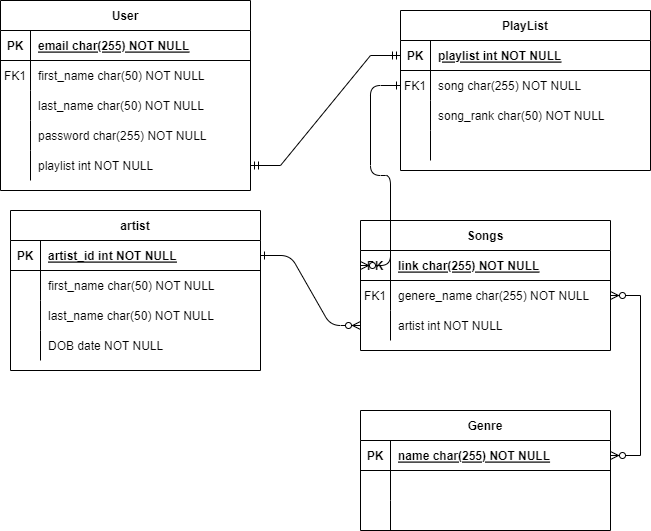

The diagram above was exported from draw.io. Its source (the exported page's mxGraphModel, read from the mxfile embedded in the PNG):
<mxGraphModel dx="1434" dy="1864" grid="1" gridSize="10" guides="1" tooltips="1" connect="1" arrows="1" fold="1" page="1" pageScale="1" pageWidth="850" pageHeight="1100" math="0" shadow="0" extFonts="Permanent Marker^https://fonts.googleapis.com/css?family=Permanent+Marker">
  <root>
    <mxCell id="0" />
    <mxCell id="1" parent="0" />
    <mxCell id="C-vyLk0tnHw3VtMMgP7b-1" value="" style="edgeStyle=entityRelationEdgeStyle;endArrow=ERzeroToMany;startArrow=ERone;endFill=1;startFill=0;entryX=0;entryY=0.5;entryDx=0;entryDy=0;" parent="1" source="C-vyLk0tnHw3VtMMgP7b-24" target="C-vyLk0tnHw3VtMMgP7b-9" edge="1">
      <mxGeometry width="100" height="100" relative="1" as="geometry">
        <mxPoint x="340" y="720" as="sourcePoint" />
        <mxPoint x="440" y="620" as="targetPoint" />
      </mxGeometry>
    </mxCell>
    <mxCell id="C-vyLk0tnHw3VtMMgP7b-2" value="Songs" style="shape=table;startSize=30;container=1;collapsible=1;childLayout=tableLayout;fixedRows=1;rowLines=0;fontStyle=1;align=center;resizeLast=1;" parent="1" vertex="1">
      <mxGeometry x="470" y="130" width="250" height="130" as="geometry" />
    </mxCell>
    <mxCell id="C-vyLk0tnHw3VtMMgP7b-3" value="" style="shape=partialRectangle;collapsible=0;dropTarget=0;pointerEvents=0;fillColor=none;points=[[0,0.5],[1,0.5]];portConstraint=eastwest;top=0;left=0;right=0;bottom=1;" parent="C-vyLk0tnHw3VtMMgP7b-2" vertex="1">
      <mxGeometry y="30" width="250" height="30" as="geometry" />
    </mxCell>
    <mxCell id="C-vyLk0tnHw3VtMMgP7b-4" value="PK" style="shape=partialRectangle;overflow=hidden;connectable=0;fillColor=none;top=0;left=0;bottom=0;right=0;fontStyle=1;" parent="C-vyLk0tnHw3VtMMgP7b-3" vertex="1">
      <mxGeometry width="30" height="30" as="geometry">
        <mxRectangle width="30" height="30" as="alternateBounds" />
      </mxGeometry>
    </mxCell>
    <mxCell id="C-vyLk0tnHw3VtMMgP7b-5" value="link char(255) NOT NULL " style="shape=partialRectangle;overflow=hidden;connectable=0;fillColor=none;top=0;left=0;bottom=0;right=0;align=left;spacingLeft=6;fontStyle=5;" parent="C-vyLk0tnHw3VtMMgP7b-3" vertex="1">
      <mxGeometry x="30" width="220" height="30" as="geometry">
        <mxRectangle width="220" height="30" as="alternateBounds" />
      </mxGeometry>
    </mxCell>
    <mxCell id="C-vyLk0tnHw3VtMMgP7b-6" value="" style="shape=partialRectangle;collapsible=0;dropTarget=0;pointerEvents=0;fillColor=none;points=[[0,0.5],[1,0.5]];portConstraint=eastwest;top=0;left=0;right=0;bottom=0;" parent="C-vyLk0tnHw3VtMMgP7b-2" vertex="1">
      <mxGeometry y="60" width="250" height="30" as="geometry" />
    </mxCell>
    <mxCell id="C-vyLk0tnHw3VtMMgP7b-7" value="FK1" style="shape=partialRectangle;overflow=hidden;connectable=0;fillColor=none;top=0;left=0;bottom=0;right=0;" parent="C-vyLk0tnHw3VtMMgP7b-6" vertex="1">
      <mxGeometry width="30" height="30" as="geometry">
        <mxRectangle width="30" height="30" as="alternateBounds" />
      </mxGeometry>
    </mxCell>
    <mxCell id="C-vyLk0tnHw3VtMMgP7b-8" value="genere_name char(255) NOT NULL" style="shape=partialRectangle;overflow=hidden;connectable=0;fillColor=none;top=0;left=0;bottom=0;right=0;align=left;spacingLeft=6;" parent="C-vyLk0tnHw3VtMMgP7b-6" vertex="1">
      <mxGeometry x="30" width="220" height="30" as="geometry">
        <mxRectangle width="220" height="30" as="alternateBounds" />
      </mxGeometry>
    </mxCell>
    <mxCell id="C-vyLk0tnHw3VtMMgP7b-9" value="" style="shape=partialRectangle;collapsible=0;dropTarget=0;pointerEvents=0;fillColor=none;points=[[0,0.5],[1,0.5]];portConstraint=eastwest;top=0;left=0;right=0;bottom=0;" parent="C-vyLk0tnHw3VtMMgP7b-2" vertex="1">
      <mxGeometry y="90" width="250" height="30" as="geometry" />
    </mxCell>
    <mxCell id="C-vyLk0tnHw3VtMMgP7b-10" value="" style="shape=partialRectangle;overflow=hidden;connectable=0;fillColor=none;top=0;left=0;bottom=0;right=0;" parent="C-vyLk0tnHw3VtMMgP7b-9" vertex="1">
      <mxGeometry width="30" height="30" as="geometry">
        <mxRectangle width="30" height="30" as="alternateBounds" />
      </mxGeometry>
    </mxCell>
    <mxCell id="C-vyLk0tnHw3VtMMgP7b-11" value="artist int NOT NULL" style="shape=partialRectangle;overflow=hidden;connectable=0;fillColor=none;top=0;left=0;bottom=0;right=0;align=left;spacingLeft=6;" parent="C-vyLk0tnHw3VtMMgP7b-9" vertex="1">
      <mxGeometry x="30" width="220" height="30" as="geometry">
        <mxRectangle width="220" height="30" as="alternateBounds" />
      </mxGeometry>
    </mxCell>
    <mxCell id="C-vyLk0tnHw3VtMMgP7b-13" value="Genre" style="shape=table;startSize=30;container=1;collapsible=1;childLayout=tableLayout;fixedRows=1;rowLines=0;fontStyle=1;align=center;resizeLast=1;" parent="1" vertex="1">
      <mxGeometry x="470" y="320" width="250" height="120" as="geometry" />
    </mxCell>
    <mxCell id="C-vyLk0tnHw3VtMMgP7b-14" value="" style="shape=partialRectangle;collapsible=0;dropTarget=0;pointerEvents=0;fillColor=none;points=[[0,0.5],[1,0.5]];portConstraint=eastwest;top=0;left=0;right=0;bottom=1;" parent="C-vyLk0tnHw3VtMMgP7b-13" vertex="1">
      <mxGeometry y="30" width="250" height="30" as="geometry" />
    </mxCell>
    <mxCell id="C-vyLk0tnHw3VtMMgP7b-15" value="PK" style="shape=partialRectangle;overflow=hidden;connectable=0;fillColor=none;top=0;left=0;bottom=0;right=0;fontStyle=1;" parent="C-vyLk0tnHw3VtMMgP7b-14" vertex="1">
      <mxGeometry width="30" height="30" as="geometry">
        <mxRectangle width="30" height="30" as="alternateBounds" />
      </mxGeometry>
    </mxCell>
    <mxCell id="C-vyLk0tnHw3VtMMgP7b-16" value="name char(255) NOT NULL " style="shape=partialRectangle;overflow=hidden;connectable=0;fillColor=none;top=0;left=0;bottom=0;right=0;align=left;spacingLeft=6;fontStyle=5;" parent="C-vyLk0tnHw3VtMMgP7b-14" vertex="1">
      <mxGeometry x="30" width="220" height="30" as="geometry">
        <mxRectangle width="220" height="30" as="alternateBounds" />
      </mxGeometry>
    </mxCell>
    <mxCell id="C-vyLk0tnHw3VtMMgP7b-17" value="" style="shape=partialRectangle;collapsible=0;dropTarget=0;pointerEvents=0;fillColor=none;points=[[0,0.5],[1,0.5]];portConstraint=eastwest;top=0;left=0;right=0;bottom=0;" parent="C-vyLk0tnHw3VtMMgP7b-13" vertex="1">
      <mxGeometry y="60" width="250" height="30" as="geometry" />
    </mxCell>
    <mxCell id="C-vyLk0tnHw3VtMMgP7b-18" value="" style="shape=partialRectangle;overflow=hidden;connectable=0;fillColor=none;top=0;left=0;bottom=0;right=0;" parent="C-vyLk0tnHw3VtMMgP7b-17" vertex="1">
      <mxGeometry width="30" height="30" as="geometry">
        <mxRectangle width="30" height="30" as="alternateBounds" />
      </mxGeometry>
    </mxCell>
    <mxCell id="C-vyLk0tnHw3VtMMgP7b-19" value="" style="shape=partialRectangle;overflow=hidden;connectable=0;fillColor=none;top=0;left=0;bottom=0;right=0;align=left;spacingLeft=6;" parent="C-vyLk0tnHw3VtMMgP7b-17" vertex="1">
      <mxGeometry x="30" width="220" height="30" as="geometry">
        <mxRectangle width="220" height="30" as="alternateBounds" />
      </mxGeometry>
    </mxCell>
    <mxCell id="C-vyLk0tnHw3VtMMgP7b-20" value="" style="shape=partialRectangle;collapsible=0;dropTarget=0;pointerEvents=0;fillColor=none;points=[[0,0.5],[1,0.5]];portConstraint=eastwest;top=0;left=0;right=0;bottom=0;" parent="C-vyLk0tnHw3VtMMgP7b-13" vertex="1">
      <mxGeometry y="90" width="250" height="30" as="geometry" />
    </mxCell>
    <mxCell id="C-vyLk0tnHw3VtMMgP7b-21" value="" style="shape=partialRectangle;overflow=hidden;connectable=0;fillColor=none;top=0;left=0;bottom=0;right=0;" parent="C-vyLk0tnHw3VtMMgP7b-20" vertex="1">
      <mxGeometry width="30" height="30" as="geometry">
        <mxRectangle width="30" height="30" as="alternateBounds" />
      </mxGeometry>
    </mxCell>
    <mxCell id="C-vyLk0tnHw3VtMMgP7b-22" value="" style="shape=partialRectangle;overflow=hidden;connectable=0;fillColor=none;top=0;left=0;bottom=0;right=0;align=left;spacingLeft=6;" parent="C-vyLk0tnHw3VtMMgP7b-20" vertex="1">
      <mxGeometry x="30" width="220" height="30" as="geometry">
        <mxRectangle width="220" height="30" as="alternateBounds" />
      </mxGeometry>
    </mxCell>
    <mxCell id="C-vyLk0tnHw3VtMMgP7b-23" value="artist" style="shape=table;startSize=30;container=1;collapsible=1;childLayout=tableLayout;fixedRows=1;rowLines=0;fontStyle=1;align=center;resizeLast=1;" parent="1" vertex="1">
      <mxGeometry x="120" y="120" width="250" height="160" as="geometry" />
    </mxCell>
    <mxCell id="C-vyLk0tnHw3VtMMgP7b-24" value="" style="shape=partialRectangle;collapsible=0;dropTarget=0;pointerEvents=0;fillColor=none;points=[[0,0.5],[1,0.5]];portConstraint=eastwest;top=0;left=0;right=0;bottom=1;" parent="C-vyLk0tnHw3VtMMgP7b-23" vertex="1">
      <mxGeometry y="30" width="250" height="30" as="geometry" />
    </mxCell>
    <mxCell id="C-vyLk0tnHw3VtMMgP7b-25" value="PK" style="shape=partialRectangle;overflow=hidden;connectable=0;fillColor=none;top=0;left=0;bottom=0;right=0;fontStyle=1;" parent="C-vyLk0tnHw3VtMMgP7b-24" vertex="1">
      <mxGeometry width="30" height="30" as="geometry">
        <mxRectangle width="30" height="30" as="alternateBounds" />
      </mxGeometry>
    </mxCell>
    <mxCell id="C-vyLk0tnHw3VtMMgP7b-26" value="artist_id int NOT NULL " style="shape=partialRectangle;overflow=hidden;connectable=0;fillColor=none;top=0;left=0;bottom=0;right=0;align=left;spacingLeft=6;fontStyle=5;" parent="C-vyLk0tnHw3VtMMgP7b-24" vertex="1">
      <mxGeometry x="30" width="220" height="30" as="geometry">
        <mxRectangle width="220" height="30" as="alternateBounds" />
      </mxGeometry>
    </mxCell>
    <mxCell id="C-vyLk0tnHw3VtMMgP7b-27" value="" style="shape=partialRectangle;collapsible=0;dropTarget=0;pointerEvents=0;fillColor=none;points=[[0,0.5],[1,0.5]];portConstraint=eastwest;top=0;left=0;right=0;bottom=0;" parent="C-vyLk0tnHw3VtMMgP7b-23" vertex="1">
      <mxGeometry y="60" width="250" height="30" as="geometry" />
    </mxCell>
    <mxCell id="C-vyLk0tnHw3VtMMgP7b-28" value="" style="shape=partialRectangle;overflow=hidden;connectable=0;fillColor=none;top=0;left=0;bottom=0;right=0;" parent="C-vyLk0tnHw3VtMMgP7b-27" vertex="1">
      <mxGeometry width="30" height="30" as="geometry">
        <mxRectangle width="30" height="30" as="alternateBounds" />
      </mxGeometry>
    </mxCell>
    <mxCell id="C-vyLk0tnHw3VtMMgP7b-29" value="first_name char(50) NOT NULL" style="shape=partialRectangle;overflow=hidden;connectable=0;fillColor=none;top=0;left=0;bottom=0;right=0;align=left;spacingLeft=6;" parent="C-vyLk0tnHw3VtMMgP7b-27" vertex="1">
      <mxGeometry x="30" width="220" height="30" as="geometry">
        <mxRectangle width="220" height="30" as="alternateBounds" />
      </mxGeometry>
    </mxCell>
    <mxCell id="_ZGp4ETFhurDYeHjOnfO-12" value="" style="shape=partialRectangle;collapsible=0;dropTarget=0;pointerEvents=0;fillColor=none;points=[[0,0.5],[1,0.5]];portConstraint=eastwest;top=0;left=0;right=0;bottom=0;" vertex="1" parent="C-vyLk0tnHw3VtMMgP7b-23">
      <mxGeometry y="90" width="250" height="30" as="geometry" />
    </mxCell>
    <mxCell id="_ZGp4ETFhurDYeHjOnfO-13" value="" style="shape=partialRectangle;overflow=hidden;connectable=0;fillColor=none;top=0;left=0;bottom=0;right=0;" vertex="1" parent="_ZGp4ETFhurDYeHjOnfO-12">
      <mxGeometry width="30" height="30" as="geometry">
        <mxRectangle width="30" height="30" as="alternateBounds" />
      </mxGeometry>
    </mxCell>
    <mxCell id="_ZGp4ETFhurDYeHjOnfO-14" value="last_name char(50) NOT NULL" style="shape=partialRectangle;overflow=hidden;connectable=0;fillColor=none;top=0;left=0;bottom=0;right=0;align=left;spacingLeft=6;" vertex="1" parent="_ZGp4ETFhurDYeHjOnfO-12">
      <mxGeometry x="30" width="220" height="30" as="geometry">
        <mxRectangle width="220" height="30" as="alternateBounds" />
      </mxGeometry>
    </mxCell>
    <mxCell id="_ZGp4ETFhurDYeHjOnfO-15" value="" style="shape=partialRectangle;collapsible=0;dropTarget=0;pointerEvents=0;fillColor=none;points=[[0,0.5],[1,0.5]];portConstraint=eastwest;top=0;left=0;right=0;bottom=0;" vertex="1" parent="C-vyLk0tnHw3VtMMgP7b-23">
      <mxGeometry y="120" width="250" height="30" as="geometry" />
    </mxCell>
    <mxCell id="_ZGp4ETFhurDYeHjOnfO-16" value="" style="shape=partialRectangle;overflow=hidden;connectable=0;fillColor=none;top=0;left=0;bottom=0;right=0;" vertex="1" parent="_ZGp4ETFhurDYeHjOnfO-15">
      <mxGeometry width="30" height="30" as="geometry">
        <mxRectangle width="30" height="30" as="alternateBounds" />
      </mxGeometry>
    </mxCell>
    <mxCell id="_ZGp4ETFhurDYeHjOnfO-17" value="DOB date NOT NULL" style="shape=partialRectangle;overflow=hidden;connectable=0;fillColor=none;top=0;left=0;bottom=0;right=0;align=left;spacingLeft=6;" vertex="1" parent="_ZGp4ETFhurDYeHjOnfO-15">
      <mxGeometry x="30" width="220" height="30" as="geometry">
        <mxRectangle width="220" height="30" as="alternateBounds" />
      </mxGeometry>
    </mxCell>
    <mxCell id="_ZGp4ETFhurDYeHjOnfO-19" value="User" style="shape=table;startSize=30;container=1;collapsible=1;childLayout=tableLayout;fixedRows=1;rowLines=0;fontStyle=1;align=center;resizeLast=1;" vertex="1" parent="1">
      <mxGeometry x="110" y="-90" width="250" height="190" as="geometry" />
    </mxCell>
    <mxCell id="_ZGp4ETFhurDYeHjOnfO-20" value="" style="shape=partialRectangle;collapsible=0;dropTarget=0;pointerEvents=0;fillColor=none;points=[[0,0.5],[1,0.5]];portConstraint=eastwest;top=0;left=0;right=0;bottom=1;" vertex="1" parent="_ZGp4ETFhurDYeHjOnfO-19">
      <mxGeometry y="30" width="250" height="30" as="geometry" />
    </mxCell>
    <mxCell id="_ZGp4ETFhurDYeHjOnfO-21" value="PK" style="shape=partialRectangle;overflow=hidden;connectable=0;fillColor=none;top=0;left=0;bottom=0;right=0;fontStyle=1;" vertex="1" parent="_ZGp4ETFhurDYeHjOnfO-20">
      <mxGeometry width="30" height="30" as="geometry">
        <mxRectangle width="30" height="30" as="alternateBounds" />
      </mxGeometry>
    </mxCell>
    <mxCell id="_ZGp4ETFhurDYeHjOnfO-22" value="email char(255) NOT NULL " style="shape=partialRectangle;overflow=hidden;connectable=0;fillColor=none;top=0;left=0;bottom=0;right=0;align=left;spacingLeft=6;fontStyle=5;" vertex="1" parent="_ZGp4ETFhurDYeHjOnfO-20">
      <mxGeometry x="30" width="220" height="30" as="geometry">
        <mxRectangle width="220" height="30" as="alternateBounds" />
      </mxGeometry>
    </mxCell>
    <mxCell id="_ZGp4ETFhurDYeHjOnfO-23" value="" style="shape=partialRectangle;collapsible=0;dropTarget=0;pointerEvents=0;fillColor=none;points=[[0,0.5],[1,0.5]];portConstraint=eastwest;top=0;left=0;right=0;bottom=0;" vertex="1" parent="_ZGp4ETFhurDYeHjOnfO-19">
      <mxGeometry y="60" width="250" height="30" as="geometry" />
    </mxCell>
    <mxCell id="_ZGp4ETFhurDYeHjOnfO-24" value="FK1" style="shape=partialRectangle;overflow=hidden;connectable=0;fillColor=none;top=0;left=0;bottom=0;right=0;" vertex="1" parent="_ZGp4ETFhurDYeHjOnfO-23">
      <mxGeometry width="30" height="30" as="geometry">
        <mxRectangle width="30" height="30" as="alternateBounds" />
      </mxGeometry>
    </mxCell>
    <mxCell id="_ZGp4ETFhurDYeHjOnfO-25" value="first_name char(50) NOT NULL" style="shape=partialRectangle;overflow=hidden;connectable=0;fillColor=none;top=0;left=0;bottom=0;right=0;align=left;spacingLeft=6;" vertex="1" parent="_ZGp4ETFhurDYeHjOnfO-23">
      <mxGeometry x="30" width="220" height="30" as="geometry">
        <mxRectangle width="220" height="30" as="alternateBounds" />
      </mxGeometry>
    </mxCell>
    <mxCell id="_ZGp4ETFhurDYeHjOnfO-26" value="" style="shape=partialRectangle;collapsible=0;dropTarget=0;pointerEvents=0;fillColor=none;points=[[0,0.5],[1,0.5]];portConstraint=eastwest;top=0;left=0;right=0;bottom=0;" vertex="1" parent="_ZGp4ETFhurDYeHjOnfO-19">
      <mxGeometry y="90" width="250" height="30" as="geometry" />
    </mxCell>
    <mxCell id="_ZGp4ETFhurDYeHjOnfO-27" value="" style="shape=partialRectangle;overflow=hidden;connectable=0;fillColor=none;top=0;left=0;bottom=0;right=0;" vertex="1" parent="_ZGp4ETFhurDYeHjOnfO-26">
      <mxGeometry width="30" height="30" as="geometry">
        <mxRectangle width="30" height="30" as="alternateBounds" />
      </mxGeometry>
    </mxCell>
    <mxCell id="_ZGp4ETFhurDYeHjOnfO-28" value="last_name char(50) NOT NULL" style="shape=partialRectangle;overflow=hidden;connectable=0;fillColor=none;top=0;left=0;bottom=0;right=0;align=left;spacingLeft=6;" vertex="1" parent="_ZGp4ETFhurDYeHjOnfO-26">
      <mxGeometry x="30" width="220" height="30" as="geometry">
        <mxRectangle width="220" height="30" as="alternateBounds" />
      </mxGeometry>
    </mxCell>
    <mxCell id="_ZGp4ETFhurDYeHjOnfO-29" value="" style="shape=partialRectangle;collapsible=0;dropTarget=0;pointerEvents=0;fillColor=none;points=[[0,0.5],[1,0.5]];portConstraint=eastwest;top=0;left=0;right=0;bottom=0;" vertex="1" parent="_ZGp4ETFhurDYeHjOnfO-19">
      <mxGeometry y="120" width="250" height="30" as="geometry" />
    </mxCell>
    <mxCell id="_ZGp4ETFhurDYeHjOnfO-30" value="" style="shape=partialRectangle;overflow=hidden;connectable=0;fillColor=none;top=0;left=0;bottom=0;right=0;" vertex="1" parent="_ZGp4ETFhurDYeHjOnfO-29">
      <mxGeometry width="30" height="30" as="geometry">
        <mxRectangle width="30" height="30" as="alternateBounds" />
      </mxGeometry>
    </mxCell>
    <mxCell id="_ZGp4ETFhurDYeHjOnfO-31" value="password char(255) NOT NULL" style="shape=partialRectangle;overflow=hidden;connectable=0;fillColor=none;top=0;left=0;bottom=0;right=0;align=left;spacingLeft=6;" vertex="1" parent="_ZGp4ETFhurDYeHjOnfO-29">
      <mxGeometry x="30" width="220" height="30" as="geometry">
        <mxRectangle width="220" height="30" as="alternateBounds" />
      </mxGeometry>
    </mxCell>
    <mxCell id="_ZGp4ETFhurDYeHjOnfO-45" value="" style="shape=partialRectangle;collapsible=0;dropTarget=0;pointerEvents=0;fillColor=none;points=[[0,0.5],[1,0.5]];portConstraint=eastwest;top=0;left=0;right=0;bottom=0;" vertex="1" parent="_ZGp4ETFhurDYeHjOnfO-19">
      <mxGeometry y="150" width="250" height="30" as="geometry" />
    </mxCell>
    <mxCell id="_ZGp4ETFhurDYeHjOnfO-46" value="" style="shape=partialRectangle;overflow=hidden;connectable=0;fillColor=none;top=0;left=0;bottom=0;right=0;" vertex="1" parent="_ZGp4ETFhurDYeHjOnfO-45">
      <mxGeometry width="30" height="30" as="geometry">
        <mxRectangle width="30" height="30" as="alternateBounds" />
      </mxGeometry>
    </mxCell>
    <mxCell id="_ZGp4ETFhurDYeHjOnfO-47" value="playlist int NOT NULL" style="shape=partialRectangle;overflow=hidden;connectable=0;fillColor=none;top=0;left=0;bottom=0;right=0;align=left;spacingLeft=6;" vertex="1" parent="_ZGp4ETFhurDYeHjOnfO-45">
      <mxGeometry x="30" width="220" height="30" as="geometry">
        <mxRectangle width="220" height="30" as="alternateBounds" />
      </mxGeometry>
    </mxCell>
    <mxCell id="_ZGp4ETFhurDYeHjOnfO-32" value="PlayList" style="shape=table;startSize=30;container=1;collapsible=1;childLayout=tableLayout;fixedRows=1;rowLines=0;fontStyle=1;align=center;resizeLast=1;" vertex="1" parent="1">
      <mxGeometry x="510" y="-80" width="250" height="160" as="geometry" />
    </mxCell>
    <mxCell id="_ZGp4ETFhurDYeHjOnfO-33" value="" style="shape=partialRectangle;collapsible=0;dropTarget=0;pointerEvents=0;fillColor=none;points=[[0,0.5],[1,0.5]];portConstraint=eastwest;top=0;left=0;right=0;bottom=1;" vertex="1" parent="_ZGp4ETFhurDYeHjOnfO-32">
      <mxGeometry y="30" width="250" height="30" as="geometry" />
    </mxCell>
    <mxCell id="_ZGp4ETFhurDYeHjOnfO-34" value="PK" style="shape=partialRectangle;overflow=hidden;connectable=0;fillColor=none;top=0;left=0;bottom=0;right=0;fontStyle=1;" vertex="1" parent="_ZGp4ETFhurDYeHjOnfO-33">
      <mxGeometry width="30" height="30" as="geometry">
        <mxRectangle width="30" height="30" as="alternateBounds" />
      </mxGeometry>
    </mxCell>
    <mxCell id="_ZGp4ETFhurDYeHjOnfO-35" value="playlist int NOT NULL " style="shape=partialRectangle;overflow=hidden;connectable=0;fillColor=none;top=0;left=0;bottom=0;right=0;align=left;spacingLeft=6;fontStyle=5;" vertex="1" parent="_ZGp4ETFhurDYeHjOnfO-33">
      <mxGeometry x="30" width="220" height="30" as="geometry">
        <mxRectangle width="220" height="30" as="alternateBounds" />
      </mxGeometry>
    </mxCell>
    <mxCell id="_ZGp4ETFhurDYeHjOnfO-36" value="" style="shape=partialRectangle;collapsible=0;dropTarget=0;pointerEvents=0;fillColor=none;points=[[0,0.5],[1,0.5]];portConstraint=eastwest;top=0;left=0;right=0;bottom=0;" vertex="1" parent="_ZGp4ETFhurDYeHjOnfO-32">
      <mxGeometry y="60" width="250" height="30" as="geometry" />
    </mxCell>
    <mxCell id="_ZGp4ETFhurDYeHjOnfO-37" value="FK1" style="shape=partialRectangle;overflow=hidden;connectable=0;fillColor=none;top=0;left=0;bottom=0;right=0;" vertex="1" parent="_ZGp4ETFhurDYeHjOnfO-36">
      <mxGeometry width="30" height="30" as="geometry">
        <mxRectangle width="30" height="30" as="alternateBounds" />
      </mxGeometry>
    </mxCell>
    <mxCell id="_ZGp4ETFhurDYeHjOnfO-38" value="song char(255) NOT NULL" style="shape=partialRectangle;overflow=hidden;connectable=0;fillColor=none;top=0;left=0;bottom=0;right=0;align=left;spacingLeft=6;" vertex="1" parent="_ZGp4ETFhurDYeHjOnfO-36">
      <mxGeometry x="30" width="220" height="30" as="geometry">
        <mxRectangle width="220" height="30" as="alternateBounds" />
      </mxGeometry>
    </mxCell>
    <mxCell id="_ZGp4ETFhurDYeHjOnfO-39" value="" style="shape=partialRectangle;collapsible=0;dropTarget=0;pointerEvents=0;fillColor=none;points=[[0,0.5],[1,0.5]];portConstraint=eastwest;top=0;left=0;right=0;bottom=0;" vertex="1" parent="_ZGp4ETFhurDYeHjOnfO-32">
      <mxGeometry y="90" width="250" height="30" as="geometry" />
    </mxCell>
    <mxCell id="_ZGp4ETFhurDYeHjOnfO-40" value="" style="shape=partialRectangle;overflow=hidden;connectable=0;fillColor=none;top=0;left=0;bottom=0;right=0;" vertex="1" parent="_ZGp4ETFhurDYeHjOnfO-39">
      <mxGeometry width="30" height="30" as="geometry">
        <mxRectangle width="30" height="30" as="alternateBounds" />
      </mxGeometry>
    </mxCell>
    <mxCell id="_ZGp4ETFhurDYeHjOnfO-41" value="song_rank char(50) NOT NULL" style="shape=partialRectangle;overflow=hidden;connectable=0;fillColor=none;top=0;left=0;bottom=0;right=0;align=left;spacingLeft=6;" vertex="1" parent="_ZGp4ETFhurDYeHjOnfO-39">
      <mxGeometry x="30" width="220" height="30" as="geometry">
        <mxRectangle width="220" height="30" as="alternateBounds" />
      </mxGeometry>
    </mxCell>
    <mxCell id="_ZGp4ETFhurDYeHjOnfO-42" value="" style="shape=partialRectangle;collapsible=0;dropTarget=0;pointerEvents=0;fillColor=none;points=[[0,0.5],[1,0.5]];portConstraint=eastwest;top=0;left=0;right=0;bottom=0;" vertex="1" parent="_ZGp4ETFhurDYeHjOnfO-32">
      <mxGeometry y="120" width="250" height="30" as="geometry" />
    </mxCell>
    <mxCell id="_ZGp4ETFhurDYeHjOnfO-43" value="" style="shape=partialRectangle;overflow=hidden;connectable=0;fillColor=none;top=0;left=0;bottom=0;right=0;" vertex="1" parent="_ZGp4ETFhurDYeHjOnfO-42">
      <mxGeometry width="30" height="30" as="geometry">
        <mxRectangle width="30" height="30" as="alternateBounds" />
      </mxGeometry>
    </mxCell>
    <mxCell id="_ZGp4ETFhurDYeHjOnfO-44" value="" style="shape=partialRectangle;overflow=hidden;connectable=0;fillColor=none;top=0;left=0;bottom=0;right=0;align=left;spacingLeft=6;" vertex="1" parent="_ZGp4ETFhurDYeHjOnfO-42">
      <mxGeometry x="30" width="220" height="30" as="geometry">
        <mxRectangle width="220" height="30" as="alternateBounds" />
      </mxGeometry>
    </mxCell>
    <mxCell id="_ZGp4ETFhurDYeHjOnfO-49" value="" style="edgeStyle=entityRelationEdgeStyle;fontSize=12;html=1;endArrow=ERzeroToMany;endFill=1;startArrow=ERzeroToMany;rounded=0;exitX=1;exitY=0.5;exitDx=0;exitDy=0;entryX=1;entryY=0.5;entryDx=0;entryDy=0;" edge="1" parent="1" source="C-vyLk0tnHw3VtMMgP7b-6" target="C-vyLk0tnHw3VtMMgP7b-14">
      <mxGeometry width="100" height="100" relative="1" as="geometry">
        <mxPoint x="700" y="190" as="sourcePoint" />
        <mxPoint x="800" y="90" as="targetPoint" />
      </mxGeometry>
    </mxCell>
    <mxCell id="_ZGp4ETFhurDYeHjOnfO-50" value="" style="edgeStyle=entityRelationEdgeStyle;fontSize=12;html=1;endArrow=ERmandOne;startArrow=ERmandOne;rounded=0;exitX=1;exitY=0.5;exitDx=0;exitDy=0;entryX=0;entryY=0.5;entryDx=0;entryDy=0;" edge="1" parent="1" source="_ZGp4ETFhurDYeHjOnfO-45" target="_ZGp4ETFhurDYeHjOnfO-33">
      <mxGeometry width="100" height="100" relative="1" as="geometry">
        <mxPoint x="520" y="140" as="sourcePoint" />
        <mxPoint x="620" y="40" as="targetPoint" />
      </mxGeometry>
    </mxCell>
    <mxCell id="_ZGp4ETFhurDYeHjOnfO-51" value="" style="edgeStyle=entityRelationEdgeStyle;endArrow=ERzeroToMany;startArrow=ERone;endFill=1;startFill=0;entryX=0;entryY=0.5;entryDx=0;entryDy=0;exitX=0;exitY=0.5;exitDx=0;exitDy=0;" edge="1" parent="1" source="_ZGp4ETFhurDYeHjOnfO-36" target="C-vyLk0tnHw3VtMMgP7b-3">
      <mxGeometry width="100" height="100" relative="1" as="geometry">
        <mxPoint x="380" y="175" as="sourcePoint" />
        <mxPoint x="460" y="235" as="targetPoint" />
      </mxGeometry>
    </mxCell>
  </root>
</mxGraphModel>